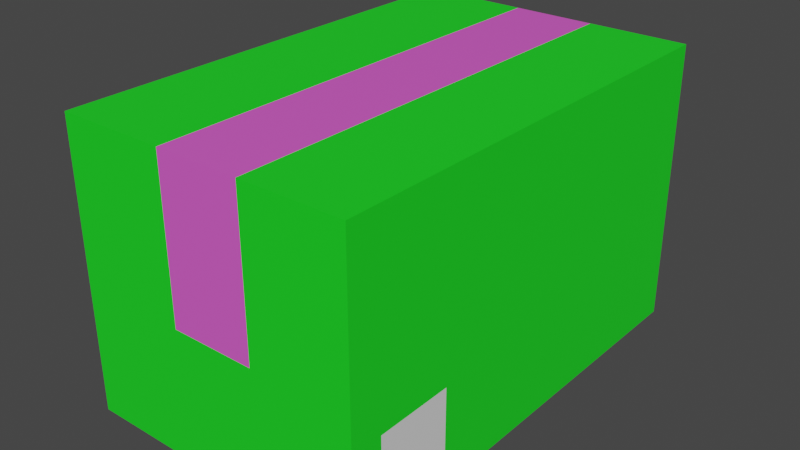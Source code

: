 # Source: box_2.blend  (saved by Blender 3.6.11; exported with 4.5.12 LTS)
import bpy
from mathutils import Matrix  # noqa: F401  (used for matrix-valued properties, if any)

bpy.ops.wm.read_factory_settings(use_empty=True)
scene = bpy.context.scene
scene.name = 'Scene'

# ---- materials (node trees are filled in below, after node groups)
mat_material_001 = bpy.data.materials.new('Material.001')
mat_material_001.use_transparent_shadow = False
mat_material_002 = bpy.data.materials.new('Material.002')
mat_material_002.use_transparent_shadow = False
mat_material_003 = bpy.data.materials.new('Material.003')
mat_material_003.use_transparent_shadow = False

# ---- material node trees
mat_material_001.use_nodes = True; mat_material_001.node_tree.nodes.clear()
_N = mat_material_001.node_tree.nodes; _L = mat_material_001.node_tree.links
n0 = _N.new('ShaderNodeBsdfPrincipled'); n0.name = 'Principled BSDF'; n0.location = (10, 300)
n0.distribution = 'GGX'
n0.subsurface_method = 'RANDOM_WALK_SKIN'
n0.inputs[0].default_value = (0.01031, 0.8, 0.01707, 1.0)
n0.inputs[3].default_value = 1.45
n0.inputs[27].default_value = (0.0, 0.0, 0.0, 1.0)
n0.inputs[28].default_value = 1.0
n1 = _N.new('ShaderNodeOutputMaterial'); n1.name = 'Material Output'; n1.location = (300, 300)
_L.new(n0.outputs[0], n1.inputs[0])
n1.is_active_output = True
mat_material_002.use_nodes = True; mat_material_002.node_tree.nodes.clear()
_N = mat_material_002.node_tree.nodes; _L = mat_material_002.node_tree.links
n0 = _N.new('ShaderNodeBsdfPrincipled'); n0.name = 'Principled BSDF'; n0.location = (10, 300)
n0.distribution = 'GGX'
n0.subsurface_method = 'RANDOM_WALK_SKIN'
n0.inputs[0].default_value = (0.8, 0.1094, 0.6527, 1.0)
n0.inputs[3].default_value = 1.45
n0.inputs[27].default_value = (0.0, 0.0, 0.0, 1.0)
n0.inputs[28].default_value = 1.0
n1 = _N.new('ShaderNodeOutputMaterial'); n1.name = 'Material Output'; n1.location = (300, 300)
_L.new(n0.outputs[0], n1.inputs[0])
n1.is_active_output = True
mat_material_003.use_nodes = True; mat_material_003.node_tree.nodes.clear()
_N = mat_material_003.node_tree.nodes; _L = mat_material_003.node_tree.links
n0 = _N.new('ShaderNodeBsdfPrincipled'); n0.name = 'Principled BSDF'; n0.location = (10, 300)
n0.distribution = 'GGX'
n0.subsurface_method = 'RANDOM_WALK_SKIN'
n0.inputs[3].default_value = 1.45
n0.inputs[27].default_value = (0.0, 0.0, 0.0, 1.0)
n0.inputs[28].default_value = 1.0
n1 = _N.new('ShaderNodeOutputMaterial'); n1.name = 'Material Output'; n1.location = (300, 300)
_L.new(n0.outputs[0], n1.inputs[0])
n1.is_active_output = True

# ---- world
world_world = bpy.data.worlds.new('World'); scene.world = world_world
world_world.use_nodes = True; world_world.node_tree.nodes.clear()
_N = world_world.node_tree.nodes; _L = world_world.node_tree.links
n0 = _N.new('ShaderNodeOutputWorld'); n0.name = 'World Output'; n0.location = (300, 300)
n1 = _N.new('ShaderNodeBackground'); n1.name = 'Background'; n1.location = (10, 300)
n1.inputs[0].default_value = (0.05088, 0.05088, 0.05088, 1.0)
_L.new(n1.outputs[0], n0.inputs[0])
n0.is_active_output = True
world_world.color = (0.05088, 0.05088, 0.05088)
world_world.use_sun_shadow = False
world_world.sun_shadow_jitter_overblur = 0.0

# ---- meshes
me_mesh = bpy.data.meshes.new('Mesh')
me_mesh.from_pydata([(16.35, 1.563e-13, -25.69), (-16.43, 1.563e-13, -25.64), (16.35, 31.66, -25.69), (-16.43, 31.66, -25.64), (16.43, 31.66, 25.64), (-16.35, 31.66, 25.69), (16.43, 1.563e-13, 25.64), (-16.35, 1.563e-13, 25.69), (5.143, 31.66, -25.67), (-4.18, 31.66, -25.66), (5.22, 31.66, 25.66), (-4.103, 31.66, 25.67), (-4.18, 17.14, -25.66), (5.143, 17.14, -25.67), (5.22, 14.34, 25.66), (-4.103, 14.34, 25.67), (-16.4, 2.062, -4.131), (-16.42, 2.062, -22.2), (-16.4, 10.67, -4.131), (-16.42, 10.67, -22.2), (-16.41, 10.67, -14.17), (-16.41, 2.062, -14.17), (-16.41, 10.67, -12.56), (-16.41, 2.062, -12.56), (16.42, 2.568, 22.06), (16.41, 2.568, 13.47), (16.41, 10.86, 13.47), (16.42, 10.86, 22.06)], [], [(0, 13, 8, 2), (11, 10, 8, 9), (7, 15, 11, 5), (6, 7, 1, 0), (22, 23, 16, 18), (24, 25, 26, 27), (8, 13, 12, 9), (11, 9, 3, 5), (11, 15, 14, 10), (8, 10, 4, 2), (1, 7, 16, 23, 21, 17), (7, 5, 18, 16), (18, 5, 3, 19, 20, 22), (3, 1, 17, 19), (17, 21, 20, 19), (20, 21, 23, 22), (6, 0, 25, 24), (0, 2, 26, 25), (26, 2, 4, 27), (4, 6, 24, 27), (4, 10, 14, 6), (6, 14, 15, 7), (12, 1, 3, 9), (0, 1, 12, 13)])
me_mesh.polygons.foreach_set('use_smooth', [True] * 24)
me_mesh.polygons.foreach_set('material_index', [0, 1, 0, 0, 2, 2, 1, 0, 1, 0, 0, 0, 0, 0, 2, 0, 0, 0, 0, 0, 0, 0, 0, 0])
_k = set([(0, 1), (0, 2), (0, 6), (1, 3), (1, 7), (2, 4), (2, 8), (3, 5), (3, 9), (4, 6), (4, 10), (5, 7), (5, 11), (6, 7), (8, 9), (10, 11)])
me_mesh.attributes.new('sharp_edge', 'BOOLEAN', 'EDGE').data.foreach_set('value', [ (min(e.vertices), max(e.vertices)) in _k for e in me_mesh.edges])
_uv = me_mesh.uv_layers.new(name='map1')
_uv.uv.foreach_set('vector', [0.04898, 0.3276, 0.04892, 0.3275, 0.04892, 0.3274, 0.049, 0.3273, 0.04751, 0.3525, 0.04732, 0.3524, 0.04815, 0.3521, 0.04832, 0.3521, 0.04848, 0.3275, 0.04856, 0.3274, 0.04856, 0.3272, 0.04847, 0.3272, 0.04869, 0.3274, 0.04848, 0.3275, 0.04876, 0.3277, 0.04898, 0.3276, 0.08112, 0.2818, 0.08111, 0.2824, 0.08082, 0.2822, 0.08082, 0.2817, 0.08095, 0.2821, 0.08013, 0.2823, 0.08015, 0.2815, 0.08098, 0.2813, 0.04815, 0.3521, 0.0481, 0.3523, 0.04826, 0.3524, 0.04832, 0.3521, 0.04856, 0.3272, 0.04886, 0.3274, 0.04877, 0.3274, 0.04847, 0.3272, 0.04751, 0.3525, 0.04751, 0.3529, 0.04735, 0.3528, 0.04732, 0.3524, 0.04892, 0.3274, 0.04862, 0.3272, 0.0487, 0.3272, 0.049, 0.3273, 0.04876, 0.3277, 0.04848, 0.3275, 0.04863, 0.3276, 0.04868, 0.3276, 0.04869, 0.3276, 0.04874, 0.3277, 0.04848, 0.3275, 0.04847, 0.3272, 0.04863, 0.3275, 0.04863, 0.3276, 0.04863, 0.3275, 0.04847, 0.3272, 0.04877, 0.3274, 0.04874, 0.3276, 0.04869, 0.3275, 0.04868, 0.3275, 0.04877, 0.3274, 0.04876, 0.3277, 0.04874, 0.3277, 0.04874, 0.3276, 0.08148, 0.2827, 0.08117, 0.2824, 0.08118, 0.2819, 0.08149, 0.2821, 0.04869, 0.3275, 0.04869, 0.3276, 0.04868, 0.3276, 0.04868, 0.3275, 0.04869, 0.3274, 0.04898, 0.3276, 0.04876, 0.3274, 0.04871, 0.3274, 0.04898, 0.3276, 0.049, 0.3273, 0.04876, 0.3274, 0.04876, 0.3274, 0.04876, 0.3274, 0.049, 0.3273, 0.0487, 0.3272, 0.04871, 0.3274, 0.0487, 0.3272, 0.04869, 0.3274, 0.04871, 0.3274, 0.04871, 0.3274, 0.0487, 0.3272, 0.04862, 0.3272, 0.04862, 0.3273, 0.04869, 0.3274, 0.04869, 0.3274, 0.04862, 0.3273, 0.04856, 0.3274, 0.04848, 0.3275, 0.04885, 0.3275, 0.04876, 0.3277, 0.04877, 0.3274, 0.04886, 0.3274, 0.04898, 0.3276, 0.04876, 0.3277, 0.04885, 0.3275, 0.04892, 0.3275])
me_mesh.materials.append(mat_material_001)
me_mesh.materials.append(mat_material_002)
me_mesh.materials.append(mat_material_003)
me_mesh.update()
me_mesh.normals_split_custom_set([tuple(v) for v in zip(*[iter([-0.001503, -1.354e-06, -1.0, -0.001499, -7.341e-07, -1.0, -0.001496, 0.0, -1.0, -0.001508, 0.0, -1.0, 0.0, 1.0, 5.877e-09, 0.0, 1.0, 2.01e-08, 0.0, 1.0, 2.01e-08, 0.0, 1.0, 5.877e-09, 0.001498, -4.934e-06, 1.0, 0.001504, -3.253e-06, 1.0, 0.001506, 0.0, 1.0, 0.001485, 0.0, 1.0, 0.0, -1.0, 0.0, 0.0, -1.0, 0.0, 0.0, -1.0, 0.0, 0.0, -1.0, 0.0, -1.0, -4.178e-07, 0.001495, -1.0, 4.371e-06, 0.001495, -1.0, 4.275e-06, 0.0015, -1.0, -3.363e-07, 0.001501, 1.0, 3.42e-06, -0.001503, 1.0, 4.176e-06, -0.001503, 1.0, -4.758e-07, -0.001503, 1.0, -3.122e-07, -0.001502, -0.001496, 0.0, -1.0, -0.001499, -7.341e-07, -1.0, -0.001501, -7.482e-07, -1.0, -0.001499, 0.0, -1.0, 0.0, 1.0, 5.877e-09, 0.0, 1.0, 5.877e-09, 0.0, 1.0, 1.175e-08, 0.0, 1.0, 1.175e-08, 0.001506, 0.0, 1.0, 0.001504, -3.253e-06, 1.0, 0.001512, -3.191e-06, 1.0, 0.001516, 0.0, 1.0, 0.0, 1.0, 2.01e-08, 0.0, 1.0, 2.01e-08, 0.0, 1.0, 4.019e-08, 0.0, 1.0, 4.019e-08, -1.0, 3.008e-06, 0.001524, -1.0, 3.842e-07, 0.001502, -1.0, 4.275e-06, 0.0015, -1.0, 4.371e-06, 0.001495, -1.0, 4.371e-06, 0.001493, -1.0, 3.619e-06, 0.00151, -1.0, 3.842e-07, 0.001502, -1.0, -3.262e-07, 0.001501, -1.0, -3.363e-07, 0.001501, -1.0, 4.275e-06, 0.0015, -1.0, -3.363e-07, 0.001501, -1.0, -3.262e-07, 0.001501, -1.0, -7.493e-07, 0.001504, -1.0, -2.305e-07, 0.001515, -1.0, -4.179e-07, 0.001493, -1.0, -4.178e-07, 0.001495, -1.0, -7.493e-07, 0.001504, -1.0, 3.008e-06, 0.001524, -1.0, 3.619e-06, 0.00151, -1.0, -2.305e-07, 0.001515, -1.0, 3.619e-06, 0.00151, -1.0, 4.371e-06, 0.001493, -1.0, -4.179e-07, 0.001493, -1.0, -2.305e-07, 0.001515, -1.0, -4.179e-07, 0.001493, -1.0, 4.371e-06, 0.001493, -1.0, 4.371e-06, 0.001495, -1.0, -4.178e-07, 0.001495, 1.0, 3.379e-06, -0.001501, 1.0, 3.554e-07, -0.001501, 1.0, 4.176e-06, -0.001503, 1.0, 3.42e-06, -0.001503, 1.0, 3.554e-07, -0.001501, 1.0, -3.501e-07, -0.001501, 1.0, -4.758e-07, -0.001503, 1.0, 4.176e-06, -0.001503, 1.0, -4.758e-07, -0.001503, 1.0, -3.501e-07, -0.001501, 1.0, -1.004e-06, -0.001502, 1.0, -3.122e-07, -0.001502, 1.0, -1.004e-06, -0.001502, 1.0, 3.379e-06, -0.001501, 1.0, 3.42e-06, -0.001503, 1.0, -3.122e-07, -0.001502, 0.001505, 0.0, 1.0, 0.001516, 0.0, 1.0, 0.001512, -3.191e-06, 1.0, 0.001507, -5.182e-06, 1.0, 0.001507, -5.182e-06, 1.0, 0.001512, -3.191e-06, 1.0, 0.001504, -3.253e-06, 1.0, 0.001498, -4.934e-06, 1.0, -0.001501, -7.482e-07, -1.0, -0.001505, -1.298e-06, -1.0, -0.001514, 0.0, -1.0, -0.001499, 0.0, -1.0, -0.001503, -1.354e-06, -1.0, -0.001505, -1.298e-06, -1.0, -0.001501, -7.482e-07, -1.0, -0.001499, -7.341e-07, -1.0])] * 3)])

# ---- objects
ob_sm_prop_cardboardbox_05 = bpy.data.objects.new('SM_Prop_CardboardBox_05', me_mesh)

# ---- transforms, parenting, visibility, modifiers, constraints
ob_sm_prop_cardboardbox_05.location = (0.001568, 0.003488, -5.073e-05)
ob_sm_prop_cardboardbox_05.rotation_euler = (1.571, -0.0, 0.0)
ob_sm_prop_cardboardbox_05.scale = (0.01, 0.01, 0.01)
ob_sm_prop_cardboardbox_05.color = (0.8, 0.8, 0.8, 1.0)

# ---- collection membership
scene.collection.objects.link(ob_sm_prop_cardboardbox_05)

# ---- scene / render settings (as saved in the file)
scene.frame_start = 1; scene.frame_end = 250; scene.frame_set(1)
scene.render.engine = 'BLENDER_EEVEE_NEXT'
scene.cycles.sampling_pattern = 'TABULATED_SOBOL'
scene.view_settings.view_transform = 'Filmic'
bpy.context.view_layer.update()

# ---- added for rendering (the .blend has no active camera and no usable light): camera, sun
cam_auto = bpy.data.cameras.new('AutoCamera')
cam_auto.lens = 50.0
cam_auto.sensor_width = 36.0
cam_auto.clip_end = 1000.0
ob_auto_camera = bpy.data.objects.new('AutoCamera', cam_auto)
scene.collection.objects.link(ob_auto_camera)
ob_auto_camera.location = (0.637325, -0.759421, 0.666834)
ob_auto_camera.rotation_euler = (1.09748, -7.21219e-08, 0.694738)
scene.camera = ob_auto_camera
light_auto_sun = bpy.data.lights.new('AutoSun', 'SUN')
light_auto_sun.energy = 3.0
light_auto_sun.angle = 0.0523599
ob_auto_sun = bpy.data.objects.new('AutoSun', light_auto_sun)
scene.collection.objects.link(ob_auto_sun)
ob_auto_sun.rotation_euler = (0.872665, 0.174533, 0.523599)
bpy.context.view_layer.update()
